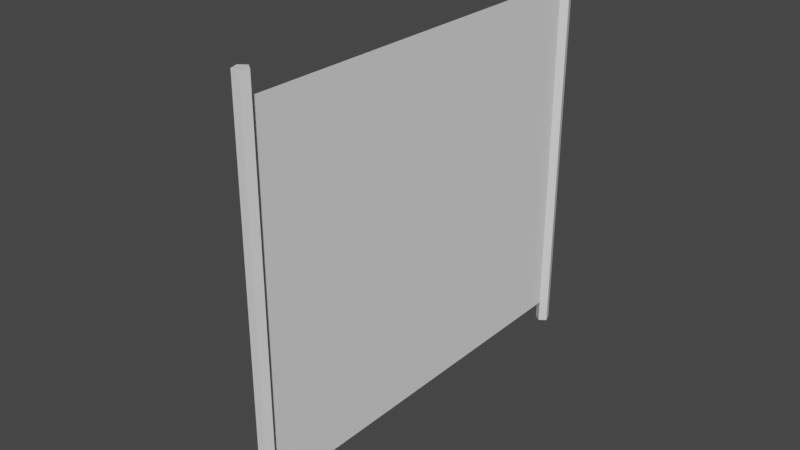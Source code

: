 # Source: wire_fence.blend  (saved by Blender 2.93.20; exported with 4.5.12 LTS)
import bpy
from mathutils import Matrix  # noqa: F401  (used for matrix-valued properties, if any)

bpy.ops.wm.read_factory_settings(use_empty=True)
scene = bpy.context.scene
scene.name = 'Scene'

# ---- collections
col_collection = bpy.data.collections.new('Collection'); scene.collection.children.link(col_collection)

# ---- materials (node trees are filled in below, after node groups)
mat_material = bpy.data.materials.new('Material')
mat_material.alpha_threshold = 0.0
mat_material.use_transparent_shadow = False
mat_material.line_color = (0.0, 0.0, 0.0, 1.0)

# ---- material node trees
mat_material.use_nodes = True; mat_material.node_tree.nodes.clear()
_N = mat_material.node_tree.nodes; _L = mat_material.node_tree.links
n0 = _N.new('ShaderNodeOutputMaterial'); n0.name = 'Material Output'; n0.location = (300, 300)
n1 = _N.new('ShaderNodeBsdfPrincipled'); n1.name = 'Principled BSDF'; n1.location = (10, 300)
n1.distribution = 'GGX'
n1.subsurface_method = 'BURLEY'
n1.inputs[2].default_value = 0.4
n1.inputs[3].default_value = 1.45
n1.inputs[27].default_value = (0.0, 0.0, 0.0, 1.0)
n1.inputs[28].default_value = 1.0
_L.new(n1.outputs[0], n0.inputs[0])
n0.is_active_output = True

# ---- world
world_world = bpy.data.worlds.new('World'); scene.world = world_world
world_world.use_nodes = True; world_world.node_tree.nodes.clear()
_N = world_world.node_tree.nodes; _L = world_world.node_tree.links
n0 = _N.new('ShaderNodeOutputWorld'); n0.name = 'World Output'; n0.location = (300, 300)
n1 = _N.new('ShaderNodeBackground'); n1.name = 'Background'; n1.location = (10, 300)
n1.inputs[0].default_value = (0.05088, 0.05088, 0.05088, 1.0)
_L.new(n1.outputs[0], n0.inputs[0])
n0.is_active_output = True
world_world.color = (0.05088, 0.05088, 0.05088)
world_world.use_sun_shadow = False
world_world.sun_shadow_jitter_overblur = 0.0

# ---- meshes
me_cube = bpy.data.meshes.new('Cube')
me_cube.from_pydata([(-0.07207, -1.238, -1.135), (-0.07207, -1.238, 1.329), (-0.03047, -1.269, -1.135), (-0.03047, -1.269, 1.329), (-0.04636, -1.318, -1.135), (-0.04636, -1.318, 1.329), (-0.09778, -1.318, -1.135), (-0.09778, -1.318, 1.329), (-0.1137, -1.269, -1.135), (-0.1137, -1.269, 1.329)], [], [(0, 1, 3, 2), (2, 3, 5, 4), (4, 5, 7, 6), (3, 1, 9, 7, 5), (6, 7, 9, 8), (8, 9, 1, 0), (0, 2, 4, 6, 8)])
_uv = me_cube.uv_layers.new(name='UVMap')
_uv.uv.foreach_set('vector', [1.0, 0.5, 1.0, 1.0, 0.8, 1.0, 0.8, 0.5, 0.8, 0.5, 0.8, 1.0, 0.6, 1.0, 0.6, 0.5, 0.6, 0.5, 0.6, 1.0, 0.4, 1.0, 0.4, 0.5, 0.4783, 0.3242, 0.25, 0.49, 0.02175, 0.3242, 0.1089, 0.05584, 0.3911, 0.05584, 0.4, 0.5, 0.4, 1.0, 0.2, 1.0, 0.2, 0.5, 0.2, 0.5, 0.2, 1.0, 2.98e-08, 1.0, 2.98e-08, 0.5, 0.75, 0.49, 0.9783, 0.3242, 0.8911, 0.05584, 0.6089, 0.05584, 0.5217, 0.3242])
me_cube.materials.append(mat_material)
me_cube.use_remesh_preserve_volume = False
me_cube.use_remesh_preserve_attributes = False
me_cube.use_mirror_vertex_groups = False
me_cube.update()
me_cube_001 = bpy.data.meshes.new('Cube.001')
me_cube_001.from_pydata([(-0.4898, -1.46, -1.211), (-0.4898, -1.209, -1.211), (0.0779, -1.46, -1.211), (0.0779, -1.46, -1.058), (0.0779, -1.209, -1.211), (0.0779, -1.209, -1.058), (-0.4898, -1.286, -1.211), (-0.4213, -1.305, -1.058), (0.0779, -1.286, -1.211), (0.0779, -1.286, -1.058), (-0.4898, -1.381, -1.211), (0.0779, -1.381, -1.058), (-0.4213, -1.361, -1.058), (0.0779, -1.381, -1.211), (-0.1554, -1.209, -1.211), (-0.1554, -1.209, -1.058), (-0.1554, -1.46, -1.211), (-0.1554, -1.46, -1.058), (-0.1554, -1.286, -1.058), (-0.1554, -1.286, -1.211), (-0.1554, -1.381, -1.058), (-0.1554, -1.381, -1.211), (-0.4898, -1.46, -1.121), (-0.4898, -1.209, -1.121), (-0.4898, -1.286, -1.121), (-0.4898, -1.381, -1.121), (-0.1554, -1.46, -1.121), (-0.1554, -1.209, -1.121), (-0.1554, -1.25, -1.121), (-0.1554, -1.414, -1.121)], [], [(27, 15, 5, 4), (13, 11, 3, 2), (21, 13, 2, 16), (14, 4, 8, 19), (4, 5, 9, 8), (25, 12, 7, 24), (18, 7, 12, 20), (19, 8, 13, 21), (8, 9, 11, 13), (6, 19, 21, 10), (9, 18, 20, 11), (1, 14, 19, 6), (5, 15, 18, 9), (11, 20, 17, 3), (10, 21, 16, 0), (2, 3, 17, 26), (1, 23, 27, 14), (2, 26, 16), (0, 22, 25, 10), (10, 25, 24, 6), (16, 26, 22, 0), (14, 27, 4), (6, 24, 23, 1), (18, 15, 27, 28), (18, 28, 24, 7), (29, 26, 17, 20), (20, 12, 25, 29), (25, 22, 26, 29), (23, 24, 28, 27)])
_uv = me_cube_001.uv_layers.new(name='UVMap')
_uv.uv.foreach_set('vector', [0.5, 0.3973, 0.625, 0.3973, 0.625, 0.5, 0.5, 0.5, 0.5, 0.6552, 0.625, 0.6552, 0.625, 0.75, 0.5, 0.75, 0.2723, 0.6552, 0.375, 0.6552, 0.375, 0.75, 0.2723, 0.75, 0.2723, 0.5, 0.375, 0.5, 0.375, 0.5605, 0.2723, 0.5605, 0.5, 0.5, 0.625, 0.5, 0.625, 0.5605, 0.5, 0.5605, 0.5, 0.09476, 0.625, 0.09476, 0.625, 0.1895, 0.5, 0.1895, 0.7277, 0.5605, 0.875, 0.5605, 0.875, 0.6552, 0.7277, 0.6552, 0.2723, 0.5605, 0.375, 0.5605, 0.375, 0.6552, 0.2723, 0.6552, 0.5, 0.5605, 0.625, 0.5605, 0.625, 0.6552, 0.5, 0.6552, 0.125, 0.5605, 0.2723, 0.5605, 0.2723, 0.6552, 0.125, 0.6552, 0.625, 0.5605, 0.7277, 0.5605, 0.7277, 0.6552, 0.625, 0.6552, 0.125, 0.5, 0.2723, 0.5, 0.2723, 0.5605, 0.125, 0.5605, 0.625, 0.5, 0.7277, 0.5, 0.7277, 0.5605, 0.625, 0.5605, 0.625, 0.6552, 0.7277, 0.6552, 0.7277, 0.75, 0.625, 0.75, 0.125, 0.6552, 0.2723, 0.6552, 0.2723, 0.75, 0.125, 0.75, 0.5, 0.75, 0.625, 0.75, 0.625, 0.8527, 0.5, 0.8527, 0.375, 0.25, 0.5, 0.25, 0.5, 0.3973, 0.375, 0.3973, 0.5, 0.75, 0.5, 0.8527, 0.375, 0.8527, 0.375, 0.0, 0.5, 0.0, 0.5, 0.09476, 0.375, 0.09476, 0.375, 0.09476, 0.5, 0.09476, 0.5, 0.1895, 0.375, 0.1895, 0.375, 0.8527, 0.5, 0.8527, 0.5, 1.0, 0.375, 1.0, 0.375, 0.3973, 0.5, 0.3973, 0.375, 0.5, 0.375, 0.1895, 0.5, 0.1895, 0.5, 0.25, 0.375, 0.25, 0.7277, 0.5605, 0.7277, 0.5, 0.5, 0.3973, 0.0, 0.0, 0.7277, 0.5605, 0.0, 0.0, 0.5, 0.1895, 0.625, 0.1895, 0.0, 0.0, 0.5, 0.8527, 0.625, 0.8527, 0.7277, 0.6552, 0.7277, 0.6552, 0.625, 0.09476, 0.5, 0.09476, 0.0, 0.0, 0.5, 0.09476, 0.5, 1.0, 0.5, 0.8527, 0.0, 0.0, 0.5, 0.25, 0.5, 0.1895, 0.0, 0.0, 0.5, 0.3973])
me_cube_001.use_remesh_fix_poles = True
me_cube_001.use_remesh_preserve_attributes = False
me_cube_001.update()
me_plane_001 = bpy.data.meshes.new('Plane.001')
me_plane_001.from_pydata([(-0.07207, -1.273, 1.189), (-0.07207, -1.273, -0.995), (-0.07207, 1.268, 1.189), (-0.07207, 1.268, -0.995)], [], [(0, 1, 3, 2)])
_uv = me_plane_001.uv_layers.new(name='UVMap')
_uv.uv.foreach_set('vector', [0.0, 0.0, 1.0, 0.0, 1.0, 1.0, 0.0, 1.0])
me_plane_001.use_remesh_fix_poles = True
me_plane_001.use_remesh_preserve_attributes = False
me_plane_001.update()

# ---- objects
ob_cube = bpy.data.objects.new('Cube', me_cube)
ob_cube_001 = bpy.data.objects.new('Cube.001', me_cube_001)
ob_plane = bpy.data.objects.new('Plane', me_plane_001)

# ---- transforms, parenting, visibility, modifiers, constraints
ob_cube.location = (0.0, 0.0, 0.0)
ob_cube.lock_rotations_4d = False
ob_cube.empty_display_type = 'ARROWS'
ob_cube.lineart.crease_threshold = 0.0
_m = ob_cube.modifiers.new('Mirror', 'MIRROR')
_m.use_axis = (False, True, False)
ob_cube_001.location = (0.0, 0.0, 0.0)
ob_plane.location = (0.0, 0.0, 0.0)

# ---- collection membership
col_collection.objects.link(ob_cube)
col_collection.objects.link(ob_cube_001)
col_collection.objects.link(ob_plane)

# ---- scene / render settings (as saved in the file)
scene.frame_start = 1; scene.frame_end = 250; scene.frame_set(1)
scene.render.engine = 'BLENDER_EEVEE_NEXT'
scene.cycles.use_denoising = False
scene.cycles.samples = 128
scene.cycles.sampling_pattern = 'TABULATED_SOBOL'
scene.cycles.use_adaptive_sampling = False
scene.cycles.use_light_tree = False
scene.view_settings.view_transform = 'Filmic'
bpy.context.view_layer.update()

# ---- added for rendering (the .blend has no active camera and no usable light): camera, sun
cam_auto = bpy.data.cameras.new('AutoCamera')
cam_auto.lens = 50.0
cam_auto.sensor_width = 36.0
cam_auto.clip_end = 1000.0
ob_auto_camera = bpy.data.objects.new('AutoCamera', cam_auto)
scene.collection.objects.link(ob_auto_camera)
ob_auto_camera.location = (3.31588, -4.29746, 2.87641)
ob_auto_camera.rotation_euler = (1.09748, -7.21219e-08, 0.694738)
scene.camera = ob_auto_camera
light_auto_sun = bpy.data.lights.new('AutoSun', 'SUN')
light_auto_sun.energy = 3.0
light_auto_sun.angle = 0.0523599
ob_auto_sun = bpy.data.objects.new('AutoSun', light_auto_sun)
scene.collection.objects.link(ob_auto_sun)
ob_auto_sun.rotation_euler = (0.872665, 0.174533, 0.523599)
bpy.context.view_layer.update()
